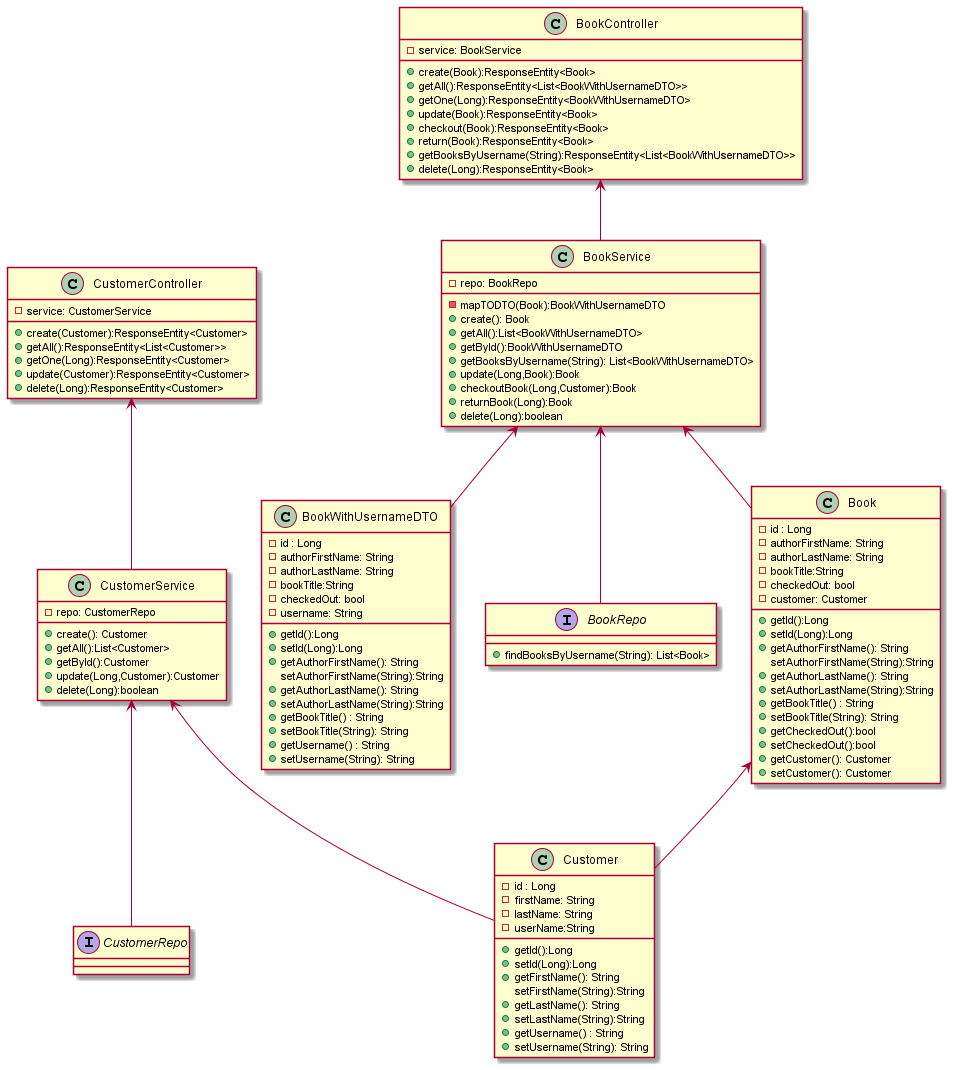

The diagram above was rendered by PlantUML. Its source (embedded in the PNG):
@startuml
CustomerController <-- CustomerService
BookController <-- BookService

CustomerService <-- CustomerRepo
CustomerService <-- Customer
BookService <-- BookWithUsernameDTO
BookService <-- BookRepo
Book <-- Customer
BookService <-- Book




class BookController{
-service: BookService
+create(Book):ResponseEntity<Book>
+getAll():ResponseEntity<List<BookWithUsernameDTO>>
+getOne(Long):ResponseEntity<BookWithUsernameDTO>
+update(Book):ResponseEntity<Book>
+checkout(Book):ResponseEntity<Book>
+return(Book):ResponseEntity<Book>
+getBooksByUsername(String):ResponseEntity<List<BookWithUsernameDTO>>
+delete(Long):ResponseEntity<Book>
}

class CustomerController{
-service: CustomerService
+create(Customer):ResponseEntity<Customer>
+getAll():ResponseEntity<List<Customer>>
+getOne(Long):ResponseEntity<Customer>
+update(Customer):ResponseEntity<Customer>
+delete(Long):ResponseEntity<Customer>

}

class BookService{
-repo: BookRepo 
-mapTODTO(Book):BookWithUsernameDTO
+create(): Book
+getAll():List<BookWithUsernameDTO>
+getById():BookWithUsernameDTO
+getBooksByUsername(String): List<BookWithUsernameDTO>
+update(Long,Book):Book
+checkoutBook(Long,Customer):Book
+returnBook(Long):Book
+delete(Long):boolean

}


class CustomerService{
-repo: CustomerRepo 
+create(): Customer
+getAll():List<Customer>
+getById():Customer
+update(Long,Customer):Customer
+delete(Long):boolean

}

class BookWithUsernameDTO{
-id : Long
-authorFirstName: String
-authorLastName: String
-bookTitle:String
-checkedOut: bool
-username: String
+getId():Long
+setId(Long):Long
+getAuthorFirstName(): String
setAuthorFirstName(String):String
+getAuthorLastName(): String
+setAuthorLastName(String):String
+getBookTitle() : String
+setBookTitle(String): String
+getUsername() : String
+setUsername(String): String
}


interface CustomerRepo{

}

interface BookRepo{
+findBooksByUsername(String): List<Book>
}

class Customer{
-id : Long
-firstName: String
-lastName: String
-userName:String
+getId():Long
+setId(Long):Long
+getFirstName(): String
setFirstName(String):String
+getLastName(): String
+setLastName(String):String
+getUsername() : String
+setUsername(String): String

}

class Book{
-id : Long
-authorFirstName: String
-authorLastName: String
-bookTitle:String
-checkedOut: bool
-customer: Customer
+getId():Long
+setId(Long):Long
+getAuthorFirstName(): String
setAuthorFirstName(String):String
+getAuthorLastName(): String
+setAuthorLastName(String):String
+getBookTitle() : String
+setBookTitle(String): String
+getCheckedOut():bool
+setCheckedOut():bool
+getCustomer(): Customer
+setCustomer(): Customer
}

@enduml